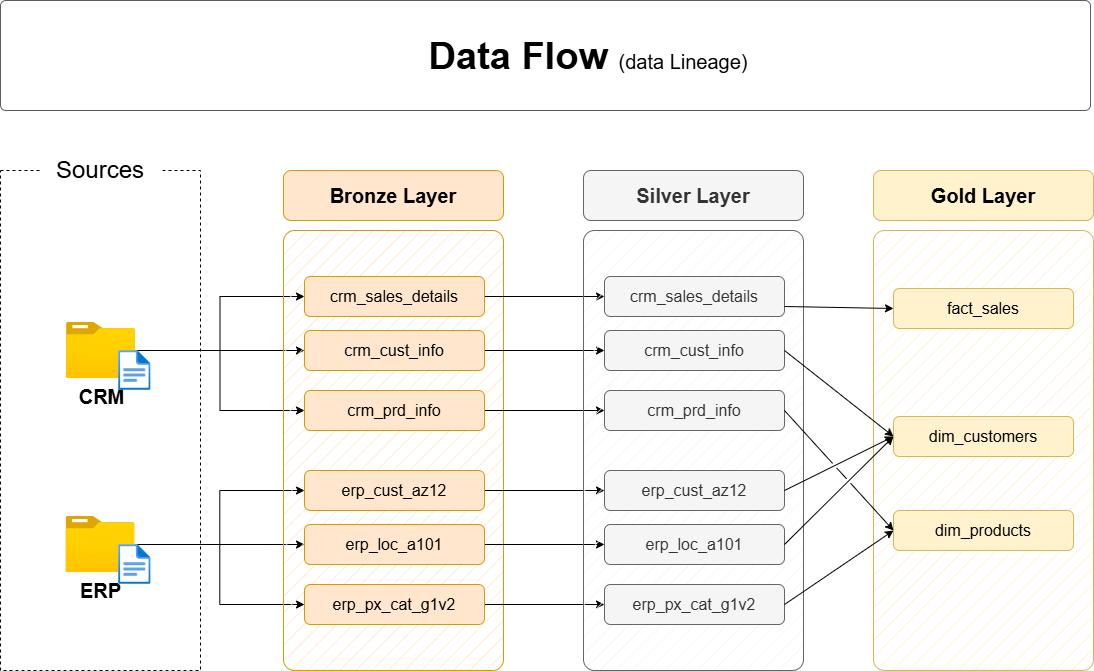

The diagram above was exported from draw.io. Its source (the exported page's mxGraphModel, read from the mxfile embedded in the PNG):
<mxGraphModel dx="1034" dy="540" grid="1" gridSize="10" guides="1" tooltips="1" connect="1" arrows="1" fold="1" page="1" pageScale="1" pageWidth="1920" pageHeight="1200" math="0" shadow="0">
  <root>
    <mxCell id="PmAsDYt7ePFWswJWPdAt-0" />
    <mxCell id="PmAsDYt7ePFWswJWPdAt-1" parent="PmAsDYt7ePFWswJWPdAt-0" />
    <mxCell id="n8bJTZ1ovyGtcUzWuUE2-2" value="" style="rounded=0;whiteSpace=wrap;html=1;fillColor=none;dashed=1;" parent="PmAsDYt7ePFWswJWPdAt-1" vertex="1">
      <mxGeometry x="390" y="280" width="200" height="500" as="geometry" />
    </mxCell>
    <mxCell id="n8bJTZ1ovyGtcUzWuUE2-3" value="&lt;font style=&quot;font-size: 24px;&quot;&gt;Sources&lt;/font&gt;" style="rounded=1;whiteSpace=wrap;html=1;strokeColor=none;" parent="PmAsDYt7ePFWswJWPdAt-1" vertex="1">
      <mxGeometry x="430" y="260" width="120" height="40" as="geometry" />
    </mxCell>
    <mxCell id="D8R9sGTT4eO_Y8YIvJOX-3" style="edgeStyle=orthogonalEdgeStyle;rounded=0;orthogonalLoop=1;jettySize=auto;html=1;entryX=0;entryY=0.5;entryDx=0;entryDy=0;" parent="PmAsDYt7ePFWswJWPdAt-1" source="4ZKNdrfmacIxx5nxEuMF-0" target="hnOc7kBfibrwKYlpnwC0-0" edge="1">
      <mxGeometry relative="1" as="geometry" />
    </mxCell>
    <mxCell id="D8R9sGTT4eO_Y8YIvJOX-4" style="edgeStyle=orthogonalEdgeStyle;rounded=0;orthogonalLoop=1;jettySize=auto;html=1;entryX=0;entryY=0.5;entryDx=0;entryDy=0;" parent="PmAsDYt7ePFWswJWPdAt-1" source="4ZKNdrfmacIxx5nxEuMF-0" target="5szykNnx05lKGsdo6Biz-0" edge="1">
      <mxGeometry relative="1" as="geometry" />
    </mxCell>
    <mxCell id="D8R9sGTT4eO_Y8YIvJOX-5" style="edgeStyle=orthogonalEdgeStyle;rounded=0;orthogonalLoop=1;jettySize=auto;html=1;entryX=0;entryY=0.5;entryDx=0;entryDy=0;" parent="PmAsDYt7ePFWswJWPdAt-1" source="4ZKNdrfmacIxx5nxEuMF-0" target="hnOc7kBfibrwKYlpnwC0-1" edge="1">
      <mxGeometry relative="1" as="geometry" />
    </mxCell>
    <mxCell id="4ZKNdrfmacIxx5nxEuMF-0" value="&lt;font style=&quot;font-size: 20px;&quot;&gt;&lt;b&gt;CRM&lt;/b&gt;&lt;/font&gt;" style="image;aspect=fixed;html=1;points=[];align=center;fontSize=12;image=img/lib/azure2/general/Folder_Blank.svg;" parent="PmAsDYt7ePFWswJWPdAt-1" vertex="1">
      <mxGeometry x="456" y="432" width="69" height="56.00000000000001" as="geometry" />
    </mxCell>
    <mxCell id="-fXMBUoAsH7tqhl6yJGk-2" style="edgeStyle=orthogonalEdgeStyle;rounded=0;orthogonalLoop=1;jettySize=auto;html=1;entryX=0;entryY=0.5;entryDx=0;entryDy=0;" parent="PmAsDYt7ePFWswJWPdAt-1" source="4ZKNdrfmacIxx5nxEuMF-4" target="D8R9sGTT4eO_Y8YIvJOX-8" edge="1">
      <mxGeometry relative="1" as="geometry" />
    </mxCell>
    <mxCell id="-fXMBUoAsH7tqhl6yJGk-3" style="edgeStyle=orthogonalEdgeStyle;rounded=0;orthogonalLoop=1;jettySize=auto;html=1;entryX=0;entryY=0.5;entryDx=0;entryDy=0;" parent="PmAsDYt7ePFWswJWPdAt-1" source="4ZKNdrfmacIxx5nxEuMF-4" target="D8R9sGTT4eO_Y8YIvJOX-6" edge="1">
      <mxGeometry relative="1" as="geometry" />
    </mxCell>
    <mxCell id="-fXMBUoAsH7tqhl6yJGk-4" style="edgeStyle=orthogonalEdgeStyle;rounded=0;orthogonalLoop=1;jettySize=auto;html=1;" parent="PmAsDYt7ePFWswJWPdAt-1" source="4ZKNdrfmacIxx5nxEuMF-4" target="D8R9sGTT4eO_Y8YIvJOX-7" edge="1">
      <mxGeometry relative="1" as="geometry" />
    </mxCell>
    <mxCell id="4ZKNdrfmacIxx5nxEuMF-4" value="&lt;font style=&quot;font-size: 20px;&quot;&gt;&lt;b&gt;ERP&lt;/b&gt;&lt;/font&gt;" style="image;aspect=fixed;html=1;points=[];align=center;fontSize=12;image=img/lib/azure2/general/Folder_Blank.svg;" parent="PmAsDYt7ePFWswJWPdAt-1" vertex="1">
      <mxGeometry x="455.5" y="626" width="69" height="56.00000000000001" as="geometry" />
    </mxCell>
    <mxCell id="4ZKNdrfmacIxx5nxEuMF-5" value="" style="rounded=1;whiteSpace=wrap;html=1;fillColor=#ffe6cc;strokeColor=#d79b00;fillStyle=hatch;arcSize=5;" parent="PmAsDYt7ePFWswJWPdAt-1" vertex="1">
      <mxGeometry x="673" y="340" width="220" height="440" as="geometry" />
    </mxCell>
    <mxCell id="4ZKNdrfmacIxx5nxEuMF-6" value="Bronze Layer" style="rounded=1;whiteSpace=wrap;html=1;fillColor=#ffe6cc;strokeColor=#d79b00;fontSize=20;fontStyle=1" parent="PmAsDYt7ePFWswJWPdAt-1" vertex="1">
      <mxGeometry x="673" y="280" width="220" height="50" as="geometry" />
    </mxCell>
    <mxCell id="-fXMBUoAsH7tqhl6yJGk-13" style="edgeStyle=orthogonalEdgeStyle;rounded=0;orthogonalLoop=1;jettySize=auto;html=1;entryX=0;entryY=0.5;entryDx=0;entryDy=0;" parent="PmAsDYt7ePFWswJWPdAt-1" source="5szykNnx05lKGsdo6Biz-0" target="-fXMBUoAsH7tqhl6yJGk-7" edge="1">
      <mxGeometry relative="1" as="geometry" />
    </mxCell>
    <mxCell id="5szykNnx05lKGsdo6Biz-0" value="crm_sales_details" style="rounded=1;whiteSpace=wrap;html=1;fillColor=#ffe6cc;strokeColor=#d79b00;fontSize=16;fontStyle=0" parent="PmAsDYt7ePFWswJWPdAt-1" vertex="1">
      <mxGeometry x="694" y="386" width="180" height="40" as="geometry" />
    </mxCell>
    <mxCell id="-fXMBUoAsH7tqhl6yJGk-14" style="edgeStyle=orthogonalEdgeStyle;rounded=0;orthogonalLoop=1;jettySize=auto;html=1;" parent="PmAsDYt7ePFWswJWPdAt-1" source="hnOc7kBfibrwKYlpnwC0-0" target="-fXMBUoAsH7tqhl6yJGk-8" edge="1">
      <mxGeometry relative="1" as="geometry" />
    </mxCell>
    <mxCell id="hnOc7kBfibrwKYlpnwC0-0" value="crm_cust_info" style="rounded=1;whiteSpace=wrap;html=1;fillColor=#ffe6cc;strokeColor=#d79b00;fontSize=16;fontStyle=0" parent="PmAsDYt7ePFWswJWPdAt-1" vertex="1">
      <mxGeometry x="694" y="440" width="180" height="40" as="geometry" />
    </mxCell>
    <mxCell id="-fXMBUoAsH7tqhl6yJGk-15" style="edgeStyle=orthogonalEdgeStyle;rounded=0;orthogonalLoop=1;jettySize=auto;html=1;entryX=0;entryY=0.5;entryDx=0;entryDy=0;" parent="PmAsDYt7ePFWswJWPdAt-1" source="hnOc7kBfibrwKYlpnwC0-1" target="-fXMBUoAsH7tqhl6yJGk-9" edge="1">
      <mxGeometry relative="1" as="geometry" />
    </mxCell>
    <mxCell id="hnOc7kBfibrwKYlpnwC0-1" value="crm_prd_info" style="rounded=1;whiteSpace=wrap;html=1;fillColor=#ffe6cc;strokeColor=#d79b00;fontSize=16;fontStyle=0" parent="PmAsDYt7ePFWswJWPdAt-1" vertex="1">
      <mxGeometry x="694" y="500" width="180" height="40" as="geometry" />
    </mxCell>
    <mxCell id="-fXMBUoAsH7tqhl6yJGk-16" style="edgeStyle=orthogonalEdgeStyle;rounded=0;orthogonalLoop=1;jettySize=auto;html=1;entryX=0;entryY=0.5;entryDx=0;entryDy=0;" parent="PmAsDYt7ePFWswJWPdAt-1" source="D8R9sGTT4eO_Y8YIvJOX-6" target="-fXMBUoAsH7tqhl6yJGk-10" edge="1">
      <mxGeometry relative="1" as="geometry" />
    </mxCell>
    <mxCell id="D8R9sGTT4eO_Y8YIvJOX-6" value="erp_cust_az12" style="rounded=1;whiteSpace=wrap;html=1;fillColor=#ffe6cc;strokeColor=#d79b00;fontSize=16;fontStyle=0" parent="PmAsDYt7ePFWswJWPdAt-1" vertex="1">
      <mxGeometry x="694" y="580" width="180" height="40" as="geometry" />
    </mxCell>
    <mxCell id="-fXMBUoAsH7tqhl6yJGk-17" style="edgeStyle=orthogonalEdgeStyle;rounded=0;orthogonalLoop=1;jettySize=auto;html=1;entryX=0;entryY=0.5;entryDx=0;entryDy=0;" parent="PmAsDYt7ePFWswJWPdAt-1" source="D8R9sGTT4eO_Y8YIvJOX-7" target="-fXMBUoAsH7tqhl6yJGk-11" edge="1">
      <mxGeometry relative="1" as="geometry" />
    </mxCell>
    <mxCell id="D8R9sGTT4eO_Y8YIvJOX-7" value="erp_loc_a101" style="rounded=1;whiteSpace=wrap;html=1;fillColor=#ffe6cc;strokeColor=#d79b00;fontSize=16;fontStyle=0" parent="PmAsDYt7ePFWswJWPdAt-1" vertex="1">
      <mxGeometry x="694" y="634" width="180" height="40" as="geometry" />
    </mxCell>
    <mxCell id="-fXMBUoAsH7tqhl6yJGk-18" style="edgeStyle=orthogonalEdgeStyle;rounded=0;orthogonalLoop=1;jettySize=auto;html=1;entryX=0;entryY=0.5;entryDx=0;entryDy=0;" parent="PmAsDYt7ePFWswJWPdAt-1" source="D8R9sGTT4eO_Y8YIvJOX-8" target="-fXMBUoAsH7tqhl6yJGk-12" edge="1">
      <mxGeometry relative="1" as="geometry" />
    </mxCell>
    <mxCell id="D8R9sGTT4eO_Y8YIvJOX-8" value="erp_px_cat_g1v2" style="rounded=1;whiteSpace=wrap;html=1;fillColor=#ffe6cc;strokeColor=#d79b00;fontSize=16;fontStyle=0" parent="PmAsDYt7ePFWswJWPdAt-1" vertex="1">
      <mxGeometry x="694" y="694" width="180" height="40" as="geometry" />
    </mxCell>
    <mxCell id="-fXMBUoAsH7tqhl6yJGk-5" value="" style="rounded=1;whiteSpace=wrap;html=1;fillColor=#f5f5f5;strokeColor=#666666;fillStyle=hatch;arcSize=5;fontColor=#333333;" parent="PmAsDYt7ePFWswJWPdAt-1" vertex="1">
      <mxGeometry x="973" y="340" width="220" height="440" as="geometry" />
    </mxCell>
    <mxCell id="-fXMBUoAsH7tqhl6yJGk-6" value="Silver Layer" style="rounded=1;whiteSpace=wrap;html=1;fillColor=#f5f5f5;strokeColor=#666666;fontSize=20;fontStyle=1;fontColor=#333333;" parent="PmAsDYt7ePFWswJWPdAt-1" vertex="1">
      <mxGeometry x="973" y="280" width="220" height="50" as="geometry" />
    </mxCell>
    <mxCell id="-fXMBUoAsH7tqhl6yJGk-7" value="crm_sales_details" style="rounded=1;whiteSpace=wrap;html=1;fillColor=#f5f5f5;strokeColor=#666666;fontSize=16;fontStyle=0;fontColor=#333333;" parent="PmAsDYt7ePFWswJWPdAt-1" vertex="1">
      <mxGeometry x="994" y="386" width="180" height="40" as="geometry" />
    </mxCell>
    <mxCell id="-fXMBUoAsH7tqhl6yJGk-8" value="crm_cust_info" style="rounded=1;whiteSpace=wrap;html=1;fillColor=#f5f5f5;strokeColor=#666666;fontSize=16;fontStyle=0;fontColor=#333333;" parent="PmAsDYt7ePFWswJWPdAt-1" vertex="1">
      <mxGeometry x="994" y="440" width="180" height="40" as="geometry" />
    </mxCell>
    <mxCell id="-fXMBUoAsH7tqhl6yJGk-9" value="crm_prd_info" style="rounded=1;whiteSpace=wrap;html=1;fillColor=#f5f5f5;strokeColor=#666666;fontSize=16;fontStyle=0;fontColor=#333333;" parent="PmAsDYt7ePFWswJWPdAt-1" vertex="1">
      <mxGeometry x="994" y="500" width="180" height="40" as="geometry" />
    </mxCell>
    <mxCell id="-fXMBUoAsH7tqhl6yJGk-10" value="erp_cust_az12" style="rounded=1;whiteSpace=wrap;html=1;fillColor=#f5f5f5;strokeColor=#666666;fontSize=16;fontStyle=0;fontColor=#333333;" parent="PmAsDYt7ePFWswJWPdAt-1" vertex="1">
      <mxGeometry x="994" y="580" width="180" height="40" as="geometry" />
    </mxCell>
    <mxCell id="-fXMBUoAsH7tqhl6yJGk-11" value="erp_loc_a101" style="rounded=1;whiteSpace=wrap;html=1;fillColor=#f5f5f5;strokeColor=#666666;fontSize=16;fontStyle=0;fontColor=#333333;" parent="PmAsDYt7ePFWswJWPdAt-1" vertex="1">
      <mxGeometry x="994" y="634" width="180" height="40" as="geometry" />
    </mxCell>
    <mxCell id="-fXMBUoAsH7tqhl6yJGk-12" value="erp_px_cat_g1v2" style="rounded=1;whiteSpace=wrap;html=1;fillColor=#f5f5f5;strokeColor=#666666;fontSize=16;fontStyle=0;fontColor=#333333;" parent="PmAsDYt7ePFWswJWPdAt-1" vertex="1">
      <mxGeometry x="994" y="694" width="180" height="40" as="geometry" />
    </mxCell>
    <mxCell id="-fXMBUoAsH7tqhl6yJGk-19" value="" style="rounded=1;whiteSpace=wrap;html=1;fillColor=#fff2cc;strokeColor=#d6b656;fillStyle=hatch;arcSize=5;" parent="PmAsDYt7ePFWswJWPdAt-1" vertex="1">
      <mxGeometry x="1263" y="340" width="220" height="440" as="geometry" />
    </mxCell>
    <mxCell id="-fXMBUoAsH7tqhl6yJGk-20" value="Gold Layer" style="rounded=1;whiteSpace=wrap;html=1;fillColor=#fff2cc;strokeColor=#d6b656;fontSize=20;fontStyle=1;" parent="PmAsDYt7ePFWswJWPdAt-1" vertex="1">
      <mxGeometry x="1263" y="280" width="220" height="50" as="geometry" />
    </mxCell>
    <mxCell id="-fXMBUoAsH7tqhl6yJGk-21" value="fact_sales" style="rounded=1;whiteSpace=wrap;html=1;fillColor=#fff2cc;strokeColor=#d6b656;fontSize=16;fontStyle=0;" parent="PmAsDYt7ePFWswJWPdAt-1" vertex="1">
      <mxGeometry x="1283" y="398" width="180" height="40" as="geometry" />
    </mxCell>
    <mxCell id="-fXMBUoAsH7tqhl6yJGk-22" value="dim_customers" style="rounded=1;whiteSpace=wrap;html=1;fillColor=#fff2cc;strokeColor=#d6b656;fontSize=16;fontStyle=0;" parent="PmAsDYt7ePFWswJWPdAt-1" vertex="1">
      <mxGeometry x="1283" y="526" width="180" height="40" as="geometry" />
    </mxCell>
    <mxCell id="-fXMBUoAsH7tqhl6yJGk-23" value="dim_products" style="rounded=1;whiteSpace=wrap;html=1;fillColor=#fff2cc;strokeColor=#d6b656;fontSize=16;fontStyle=0;" parent="PmAsDYt7ePFWswJWPdAt-1" vertex="1">
      <mxGeometry x="1283" y="620" width="180" height="40" as="geometry" />
    </mxCell>
    <mxCell id="rLLwbepbl8jkTRF7aM6J-0" value="" style="endArrow=classic;html=1;rounded=0;exitX=1;exitY=0.75;exitDx=0;exitDy=0;entryX=0;entryY=0.5;entryDx=0;entryDy=0;" parent="PmAsDYt7ePFWswJWPdAt-1" source="-fXMBUoAsH7tqhl6yJGk-7" target="-fXMBUoAsH7tqhl6yJGk-21" edge="1">
      <mxGeometry width="50" height="50" relative="1" as="geometry">
        <mxPoint x="1203" y="510" as="sourcePoint" />
        <mxPoint x="1253" y="460" as="targetPoint" />
      </mxGeometry>
    </mxCell>
    <mxCell id="rLLwbepbl8jkTRF7aM6J-2" value="" style="endArrow=classic;html=1;rounded=0;exitX=1;exitY=0.5;exitDx=0;exitDy=0;entryX=0;entryY=0.5;entryDx=0;entryDy=0;jumpStyle=gap;" parent="PmAsDYt7ePFWswJWPdAt-1" source="-fXMBUoAsH7tqhl6yJGk-8" target="-fXMBUoAsH7tqhl6yJGk-22" edge="1">
      <mxGeometry width="50" height="50" relative="1" as="geometry">
        <mxPoint x="1184" y="426" as="sourcePoint" />
        <mxPoint x="1303" y="430" as="targetPoint" />
      </mxGeometry>
    </mxCell>
    <mxCell id="rLLwbepbl8jkTRF7aM6J-3" value="" style="endArrow=classic;html=1;rounded=0;exitX=1;exitY=0.5;exitDx=0;exitDy=0;entryX=0;entryY=0.5;entryDx=0;entryDy=0;jumpStyle=gap;" parent="PmAsDYt7ePFWswJWPdAt-1" source="-fXMBUoAsH7tqhl6yJGk-10" target="-fXMBUoAsH7tqhl6yJGk-22" edge="1">
      <mxGeometry width="50" height="50" relative="1" as="geometry">
        <mxPoint x="1184" y="470" as="sourcePoint" />
        <mxPoint x="1293" y="556" as="targetPoint" />
      </mxGeometry>
    </mxCell>
    <mxCell id="rLLwbepbl8jkTRF7aM6J-4" value="" style="endArrow=classic;html=1;rounded=0;exitX=1;exitY=0.5;exitDx=0;exitDy=0;entryX=0;entryY=0.5;entryDx=0;entryDy=0;jumpStyle=gap;" parent="PmAsDYt7ePFWswJWPdAt-1" source="-fXMBUoAsH7tqhl6yJGk-11" target="-fXMBUoAsH7tqhl6yJGk-22" edge="1">
      <mxGeometry width="50" height="50" relative="1" as="geometry">
        <mxPoint x="1184" y="610" as="sourcePoint" />
        <mxPoint x="1293" y="556" as="targetPoint" />
      </mxGeometry>
    </mxCell>
    <mxCell id="_nexJ7K3K1sAFrfDnuwc-0" value="" style="endArrow=classic;html=1;rounded=0;exitX=1;exitY=0.5;exitDx=0;exitDy=0;entryX=0;entryY=0.5;entryDx=0;entryDy=0;jumpStyle=gap;" parent="PmAsDYt7ePFWswJWPdAt-1" source="-fXMBUoAsH7tqhl6yJGk-9" target="-fXMBUoAsH7tqhl6yJGk-23" edge="1">
      <mxGeometry width="50" height="50" relative="1" as="geometry">
        <mxPoint x="1184" y="470" as="sourcePoint" />
        <mxPoint x="1293" y="556" as="targetPoint" />
      </mxGeometry>
    </mxCell>
    <mxCell id="_nexJ7K3K1sAFrfDnuwc-1" value="" style="endArrow=classic;html=1;rounded=0;exitX=1;exitY=0.5;exitDx=0;exitDy=0;entryX=0;entryY=0.5;entryDx=0;entryDy=0;jumpStyle=gap;" parent="PmAsDYt7ePFWswJWPdAt-1" source="-fXMBUoAsH7tqhl6yJGk-12" target="-fXMBUoAsH7tqhl6yJGk-23" edge="1">
      <mxGeometry width="50" height="50" relative="1" as="geometry">
        <mxPoint x="1184" y="530" as="sourcePoint" />
        <mxPoint x="1293" y="650" as="targetPoint" />
      </mxGeometry>
    </mxCell>
    <mxCell id="hYor6iIa-aKugMJ0ksJW-2" value="" style="image;aspect=fixed;html=1;points=[];align=center;fontSize=12;image=img/lib/azure2/general/File.svg;" parent="PmAsDYt7ePFWswJWPdAt-1" vertex="1">
      <mxGeometry x="508.12" y="460" width="32.46" height="40" as="geometry" />
    </mxCell>
    <mxCell id="hYor6iIa-aKugMJ0ksJW-4" value="" style="image;aspect=fixed;html=1;points=[];align=center;fontSize=12;image=img/lib/azure2/general/File.svg;" parent="PmAsDYt7ePFWswJWPdAt-1" vertex="1">
      <mxGeometry x="508.12" y="654" width="32.46" height="40" as="geometry" />
    </mxCell>
    <mxCell id="chLgLkIjhnXz8mJWDFhk-0" value="" style="rounded=1;whiteSpace=wrap;html=1;fillColor=#FFFFFF;strokeColor=#5C5C5C;strokeWidth=1;arcSize=5;" parent="PmAsDYt7ePFWswJWPdAt-1" vertex="1">
      <mxGeometry x="390" y="110" width="1090" height="110" as="geometry" />
    </mxCell>
    <mxCell id="chLgLkIjhnXz8mJWDFhk-1" value="&lt;b style=&quot;border-color: var(--border-color); font-size: 38px; text-align: left;&quot;&gt;Data Flow&amp;nbsp;&lt;/b&gt;&lt;font style=&quot;border-color: var(--border-color); text-align: left; font-size: 20px;&quot;&gt;(data Lineage)&lt;/font&gt;" style="text;html=1;strokeColor=none;fillColor=none;align=center;verticalAlign=middle;whiteSpace=wrap;rounded=0;" parent="PmAsDYt7ePFWswJWPdAt-1" vertex="1">
      <mxGeometry x="693" y="140.97" width="570" height="50" as="geometry" />
    </mxCell>
  </root>
</mxGraphModel>